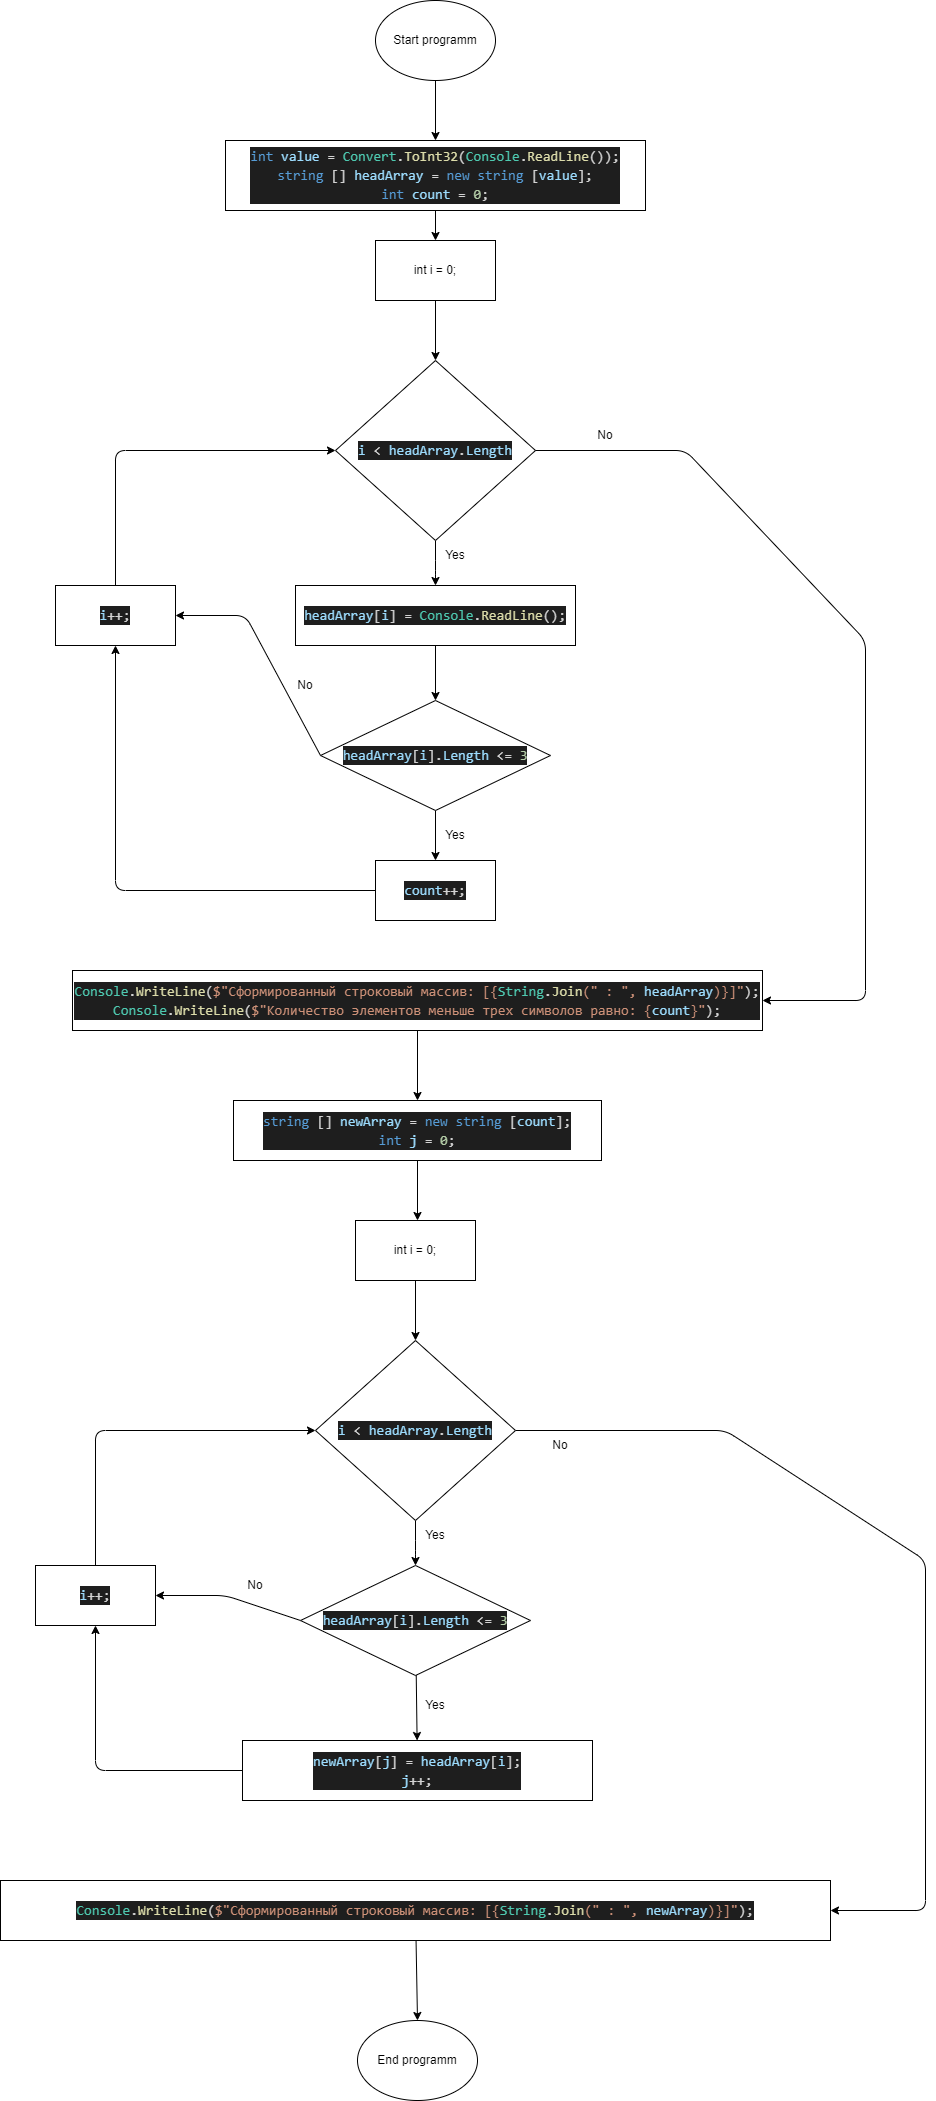

The diagram above was exported from draw.io. Its source (the exported page's mxGraphModel, read from the mxfile embedded in the PNG):
<mxGraphModel dx="1685" dy="815" grid="1" gridSize="10" guides="1" tooltips="1" connect="1" arrows="1" fold="1" page="1" pageScale="1" pageWidth="827" pageHeight="1169" math="0" shadow="0">
  <root>
    <mxCell id="0" />
    <mxCell id="1" parent="0" />
    <mxCell id="4" value="" style="edgeStyle=none;html=1;" edge="1" parent="1" source="2" target="3">
      <mxGeometry relative="1" as="geometry" />
    </mxCell>
    <mxCell id="2" value="Start programm" style="ellipse;whiteSpace=wrap;html=1;" vertex="1" parent="1">
      <mxGeometry x="440" width="120" height="80" as="geometry" />
    </mxCell>
    <mxCell id="8" value="" style="edgeStyle=none;html=1;" edge="1" parent="1" source="3" target="7">
      <mxGeometry relative="1" as="geometry" />
    </mxCell>
    <mxCell id="3" value="&lt;div style=&quot;color: rgb(212 , 212 , 212) ; background-color: rgb(30 , 30 , 30) ; font-family: &amp;#34;consolas&amp;#34; , &amp;#34;courier new&amp;#34; , monospace ; font-size: 14px ; line-height: 19px&quot;&gt;&lt;span style=&quot;color: #569cd6&quot;&gt;int&lt;/span&gt; &lt;span style=&quot;color: #9cdcfe&quot;&gt;value&lt;/span&gt; = &lt;span style=&quot;color: #4ec9b0&quot;&gt;Convert&lt;/span&gt;.&lt;span style=&quot;color: #dcdcaa&quot;&gt;ToInt32&lt;/span&gt;(&lt;span style=&quot;color: #4ec9b0&quot;&gt;Console&lt;/span&gt;.&lt;span style=&quot;color: #dcdcaa&quot;&gt;ReadLine&lt;/span&gt;());&lt;/div&gt;&lt;div style=&quot;color: rgb(212 , 212 , 212) ; background-color: rgb(30 , 30 , 30) ; font-family: &amp;#34;consolas&amp;#34; , &amp;#34;courier new&amp;#34; , monospace ; font-size: 14px ; line-height: 19px&quot;&gt;&lt;div style=&quot;font-family: &amp;#34;consolas&amp;#34; , &amp;#34;courier new&amp;#34; , monospace ; line-height: 19px&quot;&gt;&lt;span style=&quot;color: #569cd6&quot;&gt;string&lt;/span&gt; [] &lt;span style=&quot;color: #9cdcfe&quot;&gt;headArray&lt;/span&gt; = &lt;span style=&quot;color: #569cd6&quot;&gt;new&lt;/span&gt; &lt;span style=&quot;color: #569cd6&quot;&gt;string&lt;/span&gt; [&lt;span style=&quot;color: #9cdcfe&quot;&gt;value&lt;/span&gt;];&lt;/div&gt;&lt;div style=&quot;font-family: &amp;#34;consolas&amp;#34; , &amp;#34;courier new&amp;#34; , monospace ; line-height: 19px&quot;&gt;&lt;div style=&quot;line-height: 19px&quot;&gt;&lt;span style=&quot;color: #569cd6&quot;&gt;int&lt;/span&gt; &lt;span style=&quot;color: #9cdcfe&quot;&gt;count&lt;/span&gt; = &lt;span style=&quot;color: #b5cea8&quot;&gt;0&lt;/span&gt;;&lt;/div&gt;&lt;/div&gt;&lt;/div&gt;" style="rounded=0;whiteSpace=wrap;html=1;" vertex="1" parent="1">
      <mxGeometry x="290" y="140" width="420" height="70" as="geometry" />
    </mxCell>
    <mxCell id="11" value="" style="edgeStyle=none;html=1;" edge="1" parent="1" source="5" target="10">
      <mxGeometry relative="1" as="geometry">
        <Array as="points">
          <mxPoint x="500" y="570" />
        </Array>
      </mxGeometry>
    </mxCell>
    <mxCell id="5" value="&lt;div style=&quot;color: rgb(212 , 212 , 212) ; background-color: rgb(30 , 30 , 30) ; font-family: &amp;#34;consolas&amp;#34; , &amp;#34;courier new&amp;#34; , monospace ; font-size: 14px ; line-height: 19px&quot;&gt;&lt;span style=&quot;color: #9cdcfe&quot;&gt;i&lt;/span&gt; &amp;lt; &lt;span style=&quot;color: #9cdcfe&quot;&gt;headArray&lt;/span&gt;.&lt;span style=&quot;color: #9cdcfe&quot;&gt;Length&lt;/span&gt;&lt;/div&gt;" style="rhombus;whiteSpace=wrap;html=1;" vertex="1" parent="1">
      <mxGeometry x="400" y="360" width="200" height="180" as="geometry" />
    </mxCell>
    <mxCell id="9" value="" style="edgeStyle=none;html=1;" edge="1" parent="1" source="7" target="5">
      <mxGeometry relative="1" as="geometry" />
    </mxCell>
    <mxCell id="7" value="int i = 0;" style="rounded=0;whiteSpace=wrap;html=1;" vertex="1" parent="1">
      <mxGeometry x="440" y="240" width="120" height="60" as="geometry" />
    </mxCell>
    <mxCell id="13" value="" style="edgeStyle=none;html=1;" edge="1" parent="1" source="10" target="12">
      <mxGeometry relative="1" as="geometry" />
    </mxCell>
    <mxCell id="25" style="edgeStyle=none;html=1;exitX=1;exitY=0.5;exitDx=0;exitDy=0;entryX=1;entryY=0.5;entryDx=0;entryDy=0;" edge="1" parent="1" source="5" target="24">
      <mxGeometry relative="1" as="geometry">
        <Array as="points">
          <mxPoint x="750" y="450" />
          <mxPoint x="930" y="640" />
          <mxPoint x="930" y="1000" />
        </Array>
      </mxGeometry>
    </mxCell>
    <mxCell id="10" value="&lt;div style=&quot;color: rgb(212 , 212 , 212) ; background-color: rgb(30 , 30 , 30) ; font-family: &amp;#34;consolas&amp;#34; , &amp;#34;courier new&amp;#34; , monospace ; font-size: 14px ; line-height: 19px&quot;&gt;&lt;span style=&quot;color: #9cdcfe&quot;&gt;headArray&lt;/span&gt;[&lt;span style=&quot;color: #9cdcfe&quot;&gt;i&lt;/span&gt;] = &lt;span style=&quot;color: #4ec9b0&quot;&gt;Console&lt;/span&gt;.&lt;span style=&quot;color: #dcdcaa&quot;&gt;ReadLine&lt;/span&gt;();&lt;/div&gt;" style="rounded=0;whiteSpace=wrap;html=1;" vertex="1" parent="1">
      <mxGeometry x="360" y="585" width="280" height="60" as="geometry" />
    </mxCell>
    <mxCell id="15" value="" style="edgeStyle=none;html=1;" edge="1" parent="1" source="12" target="14">
      <mxGeometry relative="1" as="geometry" />
    </mxCell>
    <mxCell id="20" style="edgeStyle=none;html=1;exitX=0;exitY=0.5;exitDx=0;exitDy=0;entryX=1;entryY=0.5;entryDx=0;entryDy=0;" edge="1" parent="1" source="12" target="16">
      <mxGeometry relative="1" as="geometry">
        <Array as="points">
          <mxPoint x="310" y="615" />
        </Array>
      </mxGeometry>
    </mxCell>
    <mxCell id="12" value="&lt;div style=&quot;color: rgb(212 , 212 , 212) ; background-color: rgb(30 , 30 , 30) ; font-family: &amp;#34;consolas&amp;#34; , &amp;#34;courier new&amp;#34; , monospace ; font-size: 14px ; line-height: 19px&quot;&gt;&lt;span style=&quot;color: #9cdcfe&quot;&gt;headArray&lt;/span&gt;[&lt;span style=&quot;color: #9cdcfe&quot;&gt;i&lt;/span&gt;].&lt;span style=&quot;color: #9cdcfe&quot;&gt;Length&lt;/span&gt; &amp;lt;= &lt;span style=&quot;color: #b5cea8&quot;&gt;3&lt;/span&gt;&lt;/div&gt;" style="rhombus;whiteSpace=wrap;html=1;" vertex="1" parent="1">
      <mxGeometry x="385" y="700" width="230" height="110" as="geometry" />
    </mxCell>
    <mxCell id="17" style="edgeStyle=none;html=1;exitX=0;exitY=0.5;exitDx=0;exitDy=0;entryX=0.5;entryY=1;entryDx=0;entryDy=0;" edge="1" parent="1" source="14" target="16">
      <mxGeometry relative="1" as="geometry">
        <Array as="points">
          <mxPoint x="180" y="890" />
        </Array>
      </mxGeometry>
    </mxCell>
    <mxCell id="14" value="&lt;div style=&quot;color: rgb(212 , 212 , 212) ; background-color: rgb(30 , 30 , 30) ; font-family: &amp;#34;consolas&amp;#34; , &amp;#34;courier new&amp;#34; , monospace ; font-size: 14px ; line-height: 19px&quot;&gt;&lt;span style=&quot;color: #9cdcfe&quot;&gt;count&lt;/span&gt;++;&lt;/div&gt;" style="rounded=0;whiteSpace=wrap;html=1;" vertex="1" parent="1">
      <mxGeometry x="440" y="860" width="120" height="60" as="geometry" />
    </mxCell>
    <mxCell id="19" style="edgeStyle=none;html=1;exitX=0.5;exitY=0;exitDx=0;exitDy=0;entryX=0;entryY=0.5;entryDx=0;entryDy=0;" edge="1" parent="1" source="16" target="5">
      <mxGeometry relative="1" as="geometry">
        <Array as="points">
          <mxPoint x="180" y="450" />
        </Array>
      </mxGeometry>
    </mxCell>
    <mxCell id="16" value="&lt;div style=&quot;color: rgb(212 , 212 , 212) ; background-color: rgb(30 , 30 , 30) ; font-family: &amp;#34;consolas&amp;#34; , &amp;#34;courier new&amp;#34; , monospace ; font-size: 14px ; line-height: 19px&quot;&gt;&lt;span style=&quot;color: #9cdcfe&quot;&gt;i&lt;/span&gt;++;&lt;/div&gt;" style="rounded=0;whiteSpace=wrap;html=1;" vertex="1" parent="1">
      <mxGeometry x="120" y="585" width="120" height="60" as="geometry" />
    </mxCell>
    <mxCell id="21" value="Yes" style="text;html=1;strokeColor=none;fillColor=none;align=center;verticalAlign=middle;whiteSpace=wrap;rounded=0;" vertex="1" parent="1">
      <mxGeometry x="490" y="540" width="60" height="30" as="geometry" />
    </mxCell>
    <mxCell id="22" value="Yes" style="text;html=1;strokeColor=none;fillColor=none;align=center;verticalAlign=middle;whiteSpace=wrap;rounded=0;" vertex="1" parent="1">
      <mxGeometry x="490" y="820" width="60" height="30" as="geometry" />
    </mxCell>
    <mxCell id="23" value="No" style="text;html=1;strokeColor=none;fillColor=none;align=center;verticalAlign=middle;whiteSpace=wrap;rounded=0;" vertex="1" parent="1">
      <mxGeometry x="340" y="670" width="60" height="30" as="geometry" />
    </mxCell>
    <mxCell id="28" value="" style="edgeStyle=none;html=1;" edge="1" parent="1" source="24" target="27">
      <mxGeometry relative="1" as="geometry" />
    </mxCell>
    <mxCell id="24" value="&lt;div style=&quot;color: rgb(212 , 212 , 212) ; background-color: rgb(30 , 30 , 30) ; font-family: &amp;#34;consolas&amp;#34; , &amp;#34;courier new&amp;#34; , monospace ; font-size: 14px ; line-height: 19px&quot;&gt;&lt;span style=&quot;color: #4ec9b0&quot;&gt;Console&lt;/span&gt;.&lt;span style=&quot;color: #dcdcaa&quot;&gt;WriteLine&lt;/span&gt;(&lt;span style=&quot;color: #ce9178&quot;&gt;$&quot;&lt;/span&gt;&lt;span style=&quot;color: #ce9178&quot;&gt;Сформированный строковый массив: [&lt;/span&gt;&lt;span style=&quot;color: #ce9178&quot;&gt;{&lt;/span&gt;&lt;span style=&quot;color: #4ec9b0&quot;&gt;String&lt;/span&gt;.&lt;span style=&quot;color: #dcdcaa&quot;&gt;Join&lt;/span&gt;&lt;span style=&quot;color: #ce9178&quot;&gt;(&lt;/span&gt;&lt;span style=&quot;color: #ce9178&quot;&gt;&quot; : &quot;&lt;/span&gt;&lt;span style=&quot;color: #ce9178&quot;&gt;, &lt;/span&gt;&lt;span style=&quot;color: #9cdcfe&quot;&gt;headArray&lt;/span&gt;&lt;span style=&quot;color: #ce9178&quot;&gt;)}&lt;/span&gt;&lt;span style=&quot;color: #ce9178&quot;&gt;]&lt;/span&gt;&lt;span style=&quot;color: #ce9178&quot;&gt;&quot;&lt;/span&gt;);&lt;/div&gt;&lt;div style=&quot;color: rgb(212 , 212 , 212) ; background-color: rgb(30 , 30 , 30) ; font-family: &amp;#34;consolas&amp;#34; , &amp;#34;courier new&amp;#34; , monospace ; font-size: 14px ; line-height: 19px&quot;&gt;&lt;div style=&quot;font-family: &amp;#34;consolas&amp;#34; , &amp;#34;courier new&amp;#34; , monospace ; line-height: 19px&quot;&gt;&lt;span style=&quot;color: #4ec9b0&quot;&gt;Console&lt;/span&gt;.&lt;span style=&quot;color: #dcdcaa&quot;&gt;WriteLine&lt;/span&gt;(&lt;span style=&quot;color: #ce9178&quot;&gt;$&quot;&lt;/span&gt;&lt;span style=&quot;color: #ce9178&quot;&gt;Количество элементов меньше трех символов равно: &lt;/span&gt;&lt;span style=&quot;color: #ce9178&quot;&gt;{&lt;/span&gt;&lt;span style=&quot;color: #9cdcfe&quot;&gt;count&lt;/span&gt;&lt;span style=&quot;color: #ce9178&quot;&gt;}&lt;/span&gt;&lt;span style=&quot;color: #ce9178&quot;&gt;&quot;&lt;/span&gt;);&lt;/div&gt;&lt;/div&gt;" style="rounded=0;whiteSpace=wrap;html=1;" vertex="1" parent="1">
      <mxGeometry x="137" y="970" width="690" height="60" as="geometry" />
    </mxCell>
    <mxCell id="26" value="No" style="text;html=1;strokeColor=none;fillColor=none;align=center;verticalAlign=middle;whiteSpace=wrap;rounded=0;" vertex="1" parent="1">
      <mxGeometry x="640" y="420" width="60" height="30" as="geometry" />
    </mxCell>
    <mxCell id="30" value="" style="edgeStyle=none;html=1;" edge="1" parent="1" source="27">
      <mxGeometry relative="1" as="geometry">
        <mxPoint x="482" y="1220" as="targetPoint" />
      </mxGeometry>
    </mxCell>
    <mxCell id="27" value="&lt;div style=&quot;color: rgb(212 , 212 , 212) ; background-color: rgb(30 , 30 , 30) ; font-family: &amp;#34;consolas&amp;#34; , &amp;#34;courier new&amp;#34; , monospace ; font-size: 14px ; line-height: 19px&quot;&gt;&lt;div&gt;&lt;span style=&quot;color: #569cd6&quot;&gt;string&lt;/span&gt; [] &lt;span style=&quot;color: #9cdcfe&quot;&gt;newArray&lt;/span&gt; = &lt;span style=&quot;color: #569cd6&quot;&gt;new&lt;/span&gt; &lt;span style=&quot;color: #569cd6&quot;&gt;string&lt;/span&gt; [&lt;span style=&quot;color: #9cdcfe&quot;&gt;count&lt;/span&gt;];&lt;/div&gt;&lt;div&gt;&lt;span style=&quot;color: #569cd6&quot;&gt;int&lt;/span&gt; &lt;span style=&quot;color: #9cdcfe&quot;&gt;j&lt;/span&gt; = &lt;span style=&quot;color: #b5cea8&quot;&gt;0&lt;/span&gt;;&lt;/div&gt;&lt;/div&gt;" style="rounded=0;whiteSpace=wrap;html=1;" vertex="1" parent="1">
      <mxGeometry x="298" y="1100" width="368" height="60" as="geometry" />
    </mxCell>
    <mxCell id="31" value="" style="edgeStyle=none;html=1;" edge="1" parent="1" source="32">
      <mxGeometry relative="1" as="geometry">
        <Array as="points">
          <mxPoint x="480" y="1550" />
        </Array>
        <mxPoint x="480" y="1565" as="targetPoint" />
      </mxGeometry>
    </mxCell>
    <mxCell id="53" style="edgeStyle=none;html=1;exitX=1;exitY=0.5;exitDx=0;exitDy=0;entryX=1;entryY=0.5;entryDx=0;entryDy=0;" edge="1" parent="1" source="32" target="52">
      <mxGeometry relative="1" as="geometry">
        <Array as="points">
          <mxPoint x="790" y="1430" />
          <mxPoint x="990" y="1560" />
          <mxPoint x="990" y="1910" />
        </Array>
      </mxGeometry>
    </mxCell>
    <mxCell id="32" value="&lt;div style=&quot;color: rgb(212 , 212 , 212) ; background-color: rgb(30 , 30 , 30) ; font-family: &amp;#34;consolas&amp;#34; , &amp;#34;courier new&amp;#34; , monospace ; font-size: 14px ; line-height: 19px&quot;&gt;&lt;div style=&quot;font-family: &amp;#34;consolas&amp;#34; , &amp;#34;courier new&amp;#34; , monospace ; line-height: 19px&quot;&gt;&lt;span style=&quot;color: #9cdcfe&quot;&gt;i&lt;/span&gt; &amp;lt; &lt;span style=&quot;color: #9cdcfe&quot;&gt;headArray&lt;/span&gt;.&lt;span style=&quot;color: #9cdcfe&quot;&gt;Length&lt;/span&gt;&lt;/div&gt;&lt;/div&gt;" style="rhombus;whiteSpace=wrap;html=1;" vertex="1" parent="1">
      <mxGeometry x="380" y="1340" width="200" height="180" as="geometry" />
    </mxCell>
    <mxCell id="33" value="" style="edgeStyle=none;html=1;" edge="1" parent="1" source="34" target="32">
      <mxGeometry relative="1" as="geometry" />
    </mxCell>
    <mxCell id="34" value="int i = 0;" style="rounded=0;whiteSpace=wrap;html=1;" vertex="1" parent="1">
      <mxGeometry x="420" y="1220" width="120" height="60" as="geometry" />
    </mxCell>
    <mxCell id="35" value="" style="edgeStyle=none;html=1;" edge="1" parent="1" target="39">
      <mxGeometry relative="1" as="geometry">
        <mxPoint x="480" y="1625" as="sourcePoint" />
      </mxGeometry>
    </mxCell>
    <mxCell id="37" value="" style="edgeStyle=none;html=1;" edge="1" parent="1" source="39" target="41">
      <mxGeometry relative="1" as="geometry" />
    </mxCell>
    <mxCell id="38" style="edgeStyle=none;html=1;exitX=0;exitY=0.5;exitDx=0;exitDy=0;entryX=1;entryY=0.5;entryDx=0;entryDy=0;" edge="1" parent="1" source="39" target="43">
      <mxGeometry relative="1" as="geometry">
        <Array as="points">
          <mxPoint x="290" y="1595" />
        </Array>
      </mxGeometry>
    </mxCell>
    <mxCell id="39" value="&lt;div style=&quot;color: rgb(212 , 212 , 212) ; background-color: rgb(30 , 30 , 30) ; font-family: &amp;#34;consolas&amp;#34; , &amp;#34;courier new&amp;#34; , monospace ; font-size: 14px ; line-height: 19px&quot;&gt;&lt;div style=&quot;font-family: &amp;#34;consolas&amp;#34; , &amp;#34;courier new&amp;#34; , monospace ; line-height: 19px&quot;&gt;&lt;span style=&quot;color: #9cdcfe&quot;&gt;headArray&lt;/span&gt;[&lt;span style=&quot;color: #9cdcfe&quot;&gt;i&lt;/span&gt;].&lt;span style=&quot;color: #9cdcfe&quot;&gt;Length&lt;/span&gt; &amp;lt;= &lt;span style=&quot;color: #b5cea8&quot;&gt;3&lt;/span&gt;&lt;/div&gt;&lt;/div&gt;" style="rhombus;whiteSpace=wrap;html=1;" vertex="1" parent="1">
      <mxGeometry x="365" y="1565" width="230" height="110" as="geometry" />
    </mxCell>
    <mxCell id="40" style="edgeStyle=none;html=1;exitX=0;exitY=0.5;exitDx=0;exitDy=0;entryX=0.5;entryY=1;entryDx=0;entryDy=0;" edge="1" parent="1" source="41" target="43">
      <mxGeometry relative="1" as="geometry">
        <Array as="points">
          <mxPoint x="160" y="1770" />
        </Array>
      </mxGeometry>
    </mxCell>
    <mxCell id="41" value="&lt;div style=&quot;color: rgb(212 , 212 , 212) ; background-color: rgb(30 , 30 , 30) ; font-family: &amp;#34;consolas&amp;#34; , &amp;#34;courier new&amp;#34; , monospace ; font-size: 14px ; line-height: 19px&quot;&gt;&lt;div style=&quot;font-family: &amp;#34;consolas&amp;#34; , &amp;#34;courier new&amp;#34; , monospace ; line-height: 19px&quot;&gt;&lt;div&gt;&lt;span style=&quot;color: #9cdcfe&quot;&gt;newArray&lt;/span&gt;[&lt;span style=&quot;color: #9cdcfe&quot;&gt;j&lt;/span&gt;] = &lt;span style=&quot;color: #9cdcfe&quot;&gt;headArray&lt;/span&gt;[&lt;span style=&quot;color: #9cdcfe&quot;&gt;i&lt;/span&gt;];&lt;/div&gt;&lt;div&gt;&lt;span style=&quot;color: #9cdcfe&quot;&gt;j&lt;/span&gt;++;&lt;/div&gt;&lt;/div&gt;&lt;/div&gt;" style="rounded=0;whiteSpace=wrap;html=1;" vertex="1" parent="1">
      <mxGeometry x="307" y="1740" width="350" height="60" as="geometry" />
    </mxCell>
    <mxCell id="42" style="edgeStyle=none;html=1;exitX=0.5;exitY=0;exitDx=0;exitDy=0;entryX=0;entryY=0.5;entryDx=0;entryDy=0;" edge="1" parent="1" source="43" target="32">
      <mxGeometry relative="1" as="geometry">
        <Array as="points">
          <mxPoint x="160" y="1430" />
        </Array>
      </mxGeometry>
    </mxCell>
    <mxCell id="43" value="&lt;div style=&quot;color: rgb(212 , 212 , 212) ; background-color: rgb(30 , 30 , 30) ; font-family: &amp;#34;consolas&amp;#34; , &amp;#34;courier new&amp;#34; , monospace ; font-size: 14px ; line-height: 19px&quot;&gt;&lt;span style=&quot;color: #9cdcfe&quot;&gt;i&lt;/span&gt;++;&lt;/div&gt;" style="rounded=0;whiteSpace=wrap;html=1;" vertex="1" parent="1">
      <mxGeometry x="100" y="1565" width="120" height="60" as="geometry" />
    </mxCell>
    <mxCell id="44" value="Yes" style="text;html=1;strokeColor=none;fillColor=none;align=center;verticalAlign=middle;whiteSpace=wrap;rounded=0;" vertex="1" parent="1">
      <mxGeometry x="470" y="1520" width="60" height="30" as="geometry" />
    </mxCell>
    <mxCell id="45" value="Yes" style="text;html=1;strokeColor=none;fillColor=none;align=center;verticalAlign=middle;whiteSpace=wrap;rounded=0;" vertex="1" parent="1">
      <mxGeometry x="470" y="1690" width="60" height="30" as="geometry" />
    </mxCell>
    <mxCell id="46" value="No" style="text;html=1;strokeColor=none;fillColor=none;align=center;verticalAlign=middle;whiteSpace=wrap;rounded=0;" vertex="1" parent="1">
      <mxGeometry x="290" y="1570" width="60" height="30" as="geometry" />
    </mxCell>
    <mxCell id="47" value="No" style="text;html=1;strokeColor=none;fillColor=none;align=center;verticalAlign=middle;whiteSpace=wrap;rounded=0;" vertex="1" parent="1">
      <mxGeometry x="595" y="1430" width="60" height="30" as="geometry" />
    </mxCell>
    <mxCell id="55" value="" style="edgeStyle=none;html=1;" edge="1" parent="1" source="52" target="54">
      <mxGeometry relative="1" as="geometry" />
    </mxCell>
    <mxCell id="52" value="&lt;div style=&quot;color: rgb(212 , 212 , 212) ; background-color: rgb(30 , 30 , 30) ; font-family: &amp;#34;consolas&amp;#34; , &amp;#34;courier new&amp;#34; , monospace ; font-size: 14px ; line-height: 19px&quot;&gt;&lt;span style=&quot;color: #4ec9b0&quot;&gt;Console&lt;/span&gt;.&lt;span style=&quot;color: #dcdcaa&quot;&gt;WriteLine&lt;/span&gt;(&lt;span style=&quot;color: #ce9178&quot;&gt;$&quot;&lt;/span&gt;&lt;span style=&quot;color: #ce9178&quot;&gt;Сформированный строковый массив: [&lt;/span&gt;&lt;span style=&quot;color: #ce9178&quot;&gt;{&lt;/span&gt;&lt;span style=&quot;color: #4ec9b0&quot;&gt;String&lt;/span&gt;.&lt;span style=&quot;color: #dcdcaa&quot;&gt;Join&lt;/span&gt;&lt;span style=&quot;color: #ce9178&quot;&gt;(&lt;/span&gt;&lt;span style=&quot;color: #ce9178&quot;&gt;&quot; : &quot;&lt;/span&gt;&lt;span style=&quot;color: #ce9178&quot;&gt;, &lt;/span&gt;&lt;span style=&quot;color: #9cdcfe&quot;&gt;newArray&lt;/span&gt;&lt;span style=&quot;color: #ce9178&quot;&gt;)}&lt;/span&gt;&lt;span style=&quot;color: #ce9178&quot;&gt;]&lt;/span&gt;&lt;span style=&quot;color: #ce9178&quot;&gt;&quot;&lt;/span&gt;);&lt;/div&gt;" style="rounded=0;whiteSpace=wrap;html=1;" vertex="1" parent="1">
      <mxGeometry x="65" y="1880" width="830" height="60" as="geometry" />
    </mxCell>
    <mxCell id="54" value="End programm" style="ellipse;whiteSpace=wrap;html=1;" vertex="1" parent="1">
      <mxGeometry x="422" y="2020" width="120" height="80" as="geometry" />
    </mxCell>
  </root>
</mxGraphModel>